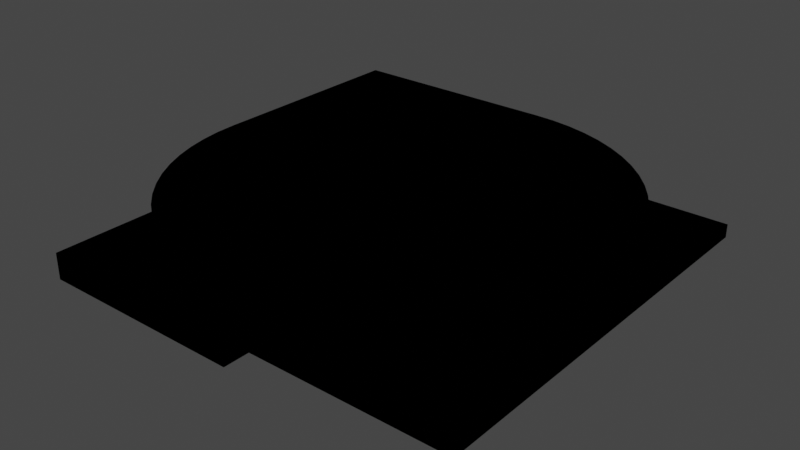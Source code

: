 # Source: road.blend  (saved by Blender 3.0.42; exported with 4.5.12 LTS)
import bpy
from mathutils import Matrix  # noqa: F401  (used for matrix-valued properties, if any)

bpy.ops.wm.read_factory_settings(use_empty=True)
scene = bpy.context.scene
scene.name = 'Scene'

# ---- collections
col_collection = bpy.data.collections.new('Collection'); scene.collection.children.link(col_collection)

# ---- materials (node trees are filled in below, after node groups)
mat_sidewalk = bpy.data.materials.new('sidewalk')
mat_sidewalk.alpha_threshold = 0.0
mat_sidewalk.use_transparent_shadow = False
mat_sidewalk.line_color = (0.0, 0.0, 0.0, 1.0)
mat_border = bpy.data.materials.new('border')
mat_border.alpha_threshold = 0.0
mat_border.use_transparent_shadow = False
mat_border.line_color = (0.0, 0.0, 0.0, 1.0)
mat_edge = bpy.data.materials.new('edge')
mat_edge.alpha_threshold = 0.0
mat_edge.use_transparent_shadow = False
mat_edge.line_color = (0.0, 0.0, 0.0, 1.0)

# ---- material node trees
mat_sidewalk.use_nodes = True; mat_sidewalk.node_tree.nodes.clear()
_N = mat_sidewalk.node_tree.nodes; _L = mat_sidewalk.node_tree.links
n0 = _N.new('ShaderNodeOutputMaterial'); n0.name = 'Material Output'; n0.location = (300, 300)
n0.is_active_output = True
mat_border.use_nodes = True; mat_border.node_tree.nodes.clear()
_N = mat_border.node_tree.nodes; _L = mat_border.node_tree.links
n0 = _N.new('ShaderNodeOutputMaterial'); n0.name = 'Material Output'; n0.location = (300, 300)
n0.is_active_output = True
mat_edge.use_nodes = True; mat_edge.node_tree.nodes.clear()
_N = mat_edge.node_tree.nodes; _L = mat_edge.node_tree.links
n0 = _N.new('ShaderNodeOutputMaterial'); n0.name = 'Material Output'; n0.location = (300, 300)
n0.is_active_output = True

# ---- world
world_world = bpy.data.worlds.new('World'); scene.world = world_world
world_world.use_nodes = True; world_world.node_tree.nodes.clear()
_N = world_world.node_tree.nodes; _L = world_world.node_tree.links
n0 = _N.new('ShaderNodeOutputWorld'); n0.name = 'World Output'; n0.location = (300, 300)
n1 = _N.new('ShaderNodeBackground'); n1.name = 'Background'; n1.location = (10, 300)
n1.inputs[0].default_value = (0.05088, 0.05088, 0.05088, 1.0)
_L.new(n1.outputs[0], n0.inputs[0])
n0.is_active_output = True
world_world.color = (0.05088, 0.05088, 0.05088)
world_world.use_sun_shadow = False
world_world.sun_shadow_jitter_overblur = 0.0

# ---- meshes
me_tile_edge = bpy.data.meshes.new('tile_edge')
me_tile_edge.from_pydata([(2.0, 2.0, 0.25), (2.0, -2.0, 0.25), (-2.0, 2.0, 0.0), (-2.0, -2.0, 0.0), (-2.0, -2.0, 0.5), (2.0, -2.0, 0.5), (2.0, 2.0, 0.5), (-2.0, 2.0, 0.5), (1.75, -2.0, 0.5), (1.75, 2.0, 0.5), (-1.5, -2.0, 0.5), (-1.5, 2.0, 0.5)], [], [(10, 11, 7, 4), (5, 1, 0, 6), (10, 8, 9, 11), (5, 6, 9, 8), (3, 4, 7, 2)])
me_tile_edge.polygons.foreach_set('material_index', [2, 1, 0, 1, 2])
_uv = me_tile_edge.uv_layers.new(name='UVMap')
_uv.uv.foreach_set('vector', [0.2105, 0.0, 0.2105, 1.0, 0.1053, 1.0, 0.1053, 0.0, 0.9474, 0.0, 1.0, 0.0, 1.0, 1.0, 0.9474, 1.0, 0.2105, 0.0, 0.8947, 0.0, 0.8947, 1.0, 0.2105, 1.0, 0.9474, 0.0, 0.9474, 1.0, 0.8947, 1.0, 0.8947, 0.0, 0.0, 0.0, 0.1053, 0.0, 0.1053, 1.0, 0.0, 1.0])
me_tile_edge.materials.append(mat_sidewalk)
me_tile_edge.materials.append(mat_border)
me_tile_edge.materials.append(mat_edge)
me_tile_edge.use_remesh_fix_poles = True
me_tile_edge.use_remesh_preserve_attributes = False
me_tile_edge.update()
me_tile_edge_outward = bpy.data.meshes.new('tile_edge_outward')
me_tile_edge_outward.from_pydata([(2.0, -2.0, 0.0), (2.0, -2.0, 0.5), (-2.0, 2.0, 0.0), (-2.0, -2.0, 0.0), (-2.0, 2.0, 0.5), (2.0, 2.0, 0.5), (1.75, 2.0, 0.5), (2.0, 1.75, 0.5), (1.75, 1.75, 0.5), (-1.5, -1.5, 0.5), (-1.5, 2.0, 0.5), (2.0, -1.5, 0.5), (-2.0, -2.0, 0.5)], [], [(3, 12, 4, 2), (9, 10, 4, 12), (12, 1, 11, 9), (9, 7, 8, 6), (6, 10, 9), (11, 7, 9), (8, 7, 5, 6), (1, 12, 3, 0)])
me_tile_edge_outward.polygons.foreach_set('material_index', [2, 2, 2, 0, 0, 0, 1, 2])
_uv = me_tile_edge_outward.uv_layers.new(name='UVMap')
_uv.uv.foreach_set('vector', [0.0, 0.0, 0.1111, 0.1111, 0.1111, 1.0, 0.0, 1.0, 0.2222, 0.2222, 0.2222, 1.0, 0.1111, 1.0, 0.1111, 0.1111, 0.1111, 0.1111, 1.0, 0.1111, 1.0, 0.2222, 0.2222, 0.2222, 0.2222, 0.2222, 1.0, 0.9444, 0.9444, 0.9444, 0.9444, 1.0, 0.9444, 1.0, 0.2222, 1.0, 0.2222, 0.2222, 1.0, 0.2222, 1.0, 0.9444, 0.2222, 0.2222, 0.9444, 0.9444, 1.0, 0.9444, 1.0, 1.0, 0.9444, 1.0, 1.0, 0.1111, 0.1111, 0.1111, 0.0, 0.0, 1.0, 0.0])
me_tile_edge_outward.materials.append(mat_sidewalk)
me_tile_edge_outward.materials.append(mat_border)
me_tile_edge_outward.materials.append(mat_edge)
me_tile_edge_outward.use_remesh_fix_poles = True
me_tile_edge_outward.use_remesh_preserve_attributes = False
me_tile_edge_outward.update()
me_tile_edge_inward = bpy.data.meshes.new('tile_edge_inward')
me_tile_edge_inward.from_pydata([(2.0, -2.0, 0.25), (-2.0, 2.0, 0.25), (2.0, 2.0, 0.25), (2.0, -2.0, 0.5), (-2.0, 2.0, 0.5), (2.0, 2.0, 0.5), (1.75, -2.0, 0.5), (1.75, 1.75, 0.5), (-2.0, 1.75, 0.5), (-2.0, -2.0, 0.5), (-1.5, -2.0, 0.5), (-2.0, -1.5, 0.5), (-1.5, -1.5, 0.5)], [], [(5, 4, 8, 7), (2, 5, 3, 0), (2, 1, 4, 5), (9, 10, 12, 11), (7, 12, 10, 6), (7, 6, 3, 5), (12, 7, 8, 11)])
me_tile_edge_inward.polygons.foreach_set('material_index', [1, 1, 1, 2, 0, 1, 0])
_uv = me_tile_edge_inward.uv_layers.new(name='UVMap')
_uv.uv.foreach_set('vector', [0.9412, 0.9412, 0.0, 0.9412, 0.0, 0.8824, 0.8824, 0.8824, 1.0, 1.0, 0.9412, 0.9412, 0.9412, 0.0, 1.0, 0.0, 1.0, 1.0, 0.0, 1.0, 0.0, 0.9412, 0.9412, 0.9412, 0.0, 0.0, 0.1176, 0.0, 0.1176, 0.1176, 0.0, 0.1176, 0.8824, 0.8824, 0.1176, 0.1176, 0.1176, 0.0, 0.8824, 0.0, 0.8824, 0.8824, 0.8824, 0.0, 0.9412, 0.0, 0.9412, 0.9412, 0.1176, 0.1176, 0.8824, 0.8824, 0.0, 0.8824, 0.0, 0.1176])
me_tile_edge_inward.materials.append(mat_sidewalk)
me_tile_edge_inward.materials.append(mat_border)
me_tile_edge_inward.materials.append(mat_edge)
me_tile_edge_inward.use_remesh_fix_poles = True
me_tile_edge_inward.use_remesh_preserve_attributes = False
me_tile_edge_inward.update()
me_tile_edge_outward_diagonal = bpy.data.meshes.new('tile_edge_outward_diagonal')
me_tile_edge_outward_diagonal.from_pydata([(2.0, -2.0, 0.5), (-2.0, 2.0, 0.5), (2.0, 2.0, 0.5), (-2.0, -2.0, 0.5), (2.0, 1.75, 0.5), (1.75, 1.75, 0.5), (1.75, 2.0, 0.5), (-1.75, -2.0, 0.5), (-2.0, -1.75, 0.5), (-1.75, -1.75, 0.5), (-1.5, 2.0, 0.5), (-1.5, 1.5, 0.5), (-2.0, 1.5, 0.5), (2.0, -1.5, 0.5), (1.5, -2.0, 0.5), (1.5, -1.5, 0.5)], [], [(9, 15, 5, 11), (11, 10, 1, 12), (5, 4, 2, 6), (9, 8, 3, 7), (15, 9, 7, 14), (11, 5, 6, 10), (15, 14, 0, 13), (4, 5, 15, 13), (8, 9, 11, 12)])
me_tile_edge_outward_diagonal.polygons.foreach_set('material_index', [0, 2, 1, 1, 0, 0, 2, 0, 0])
_uv = me_tile_edge_outward_diagonal.uv_layers.new(name='UVMap')
_uv.uv.foreach_set('vector', [0.0625, 0.0625, 0.875, 0.125, 0.9375, 0.9375, 0.125, 0.875, 0.125, 0.875, 0.125, 1.0, 0.0, 1.0, 0.0, 0.875, 0.9375, 0.9375, 1.0, 0.9375, 1.0, 1.0, 0.9375, 1.0, 0.0625, 0.0625, 2.054e-07, 0.0625, 2.054e-07, 0.0, 0.0625, 0.0, 0.875, 0.125, 0.0625, 0.0625, 0.0625, 0.0, 0.875, 8.215e-07, 0.125, 0.875, 0.9375, 0.9375, 0.9375, 1.0, 0.125, 1.0, 0.875, 0.125, 0.875, 8.215e-07, 1.0, 8.215e-07, 1.0, 0.125, 1.0, 0.9375, 0.9375, 0.9375, 0.875, 0.125, 1.0, 0.125, 2.054e-07, 0.0625, 0.0625, 0.0625, 0.125, 0.875, 0.0, 0.875])
me_tile_edge_outward_diagonal.materials.append(mat_sidewalk)
me_tile_edge_outward_diagonal.materials.append(mat_border)
me_tile_edge_outward_diagonal.materials.append(mat_edge)
me_tile_edge_outward_diagonal.use_remesh_fix_poles = True
me_tile_edge_outward_diagonal.use_remesh_preserve_attributes = False
me_tile_edge_outward_diagonal.update()
me_tile_edge_outward_round = bpy.data.meshes.new('tile_edge_outward_round')
me_tile_edge_outward_round.from_pydata([(2.0, -2.0, 0.0), (2.0, -2.0, 0.5), (2.0, 1.75, 0.5), (2.0, -1.5, 0.5), (1.608, -1.981, 0.0), (1.608, -1.981, 0.5), (1.975, 1.751, 0.5), (1.657, -1.483, 0.5), (1.22, -1.923, 0.0), (1.22, -1.923, 0.5), (1.951, 1.755, 0.5), (1.317, -1.433, 0.5), (0.8389, -1.828, 0.0), (0.8389, -1.828, 0.5), (1.927, 1.761, 0.5), (0.984, -1.349, 0.5), (0.4693, -1.696, 0.0), (0.4693, -1.696, 0.5), (1.904, 1.769, 0.5), (0.6606, -1.234, 0.5), (0.1144, -1.528, 0.0), (0.1144, -1.528, 0.5), (1.882, 1.78, 0.5), (0.3501, -1.087, 0.5), (-0.2223, -1.326, 0.0), (-0.2223, -1.326, 0.5), (1.861, 1.792, 0.5), (0.0555, -0.9101, 0.5), (-0.5376, -1.092, 0.0), (-0.5376, -1.092, 0.5), (1.841, 1.807, 0.5), (-0.2204, -0.7055, 0.5), (-0.8284, -0.8284, 0.0), (-0.8284, -0.8284, 0.5), (1.823, 1.823, 0.5), (-0.4749, -0.4749, 0.5), (-1.092, -0.5376, 0.0), (-1.092, -0.5376, 0.5), (1.807, 1.841, 0.5), (-0.7055, -0.2204, 0.5), (-1.326, -0.2223, 0.0), (-1.326, -0.2223, 0.5), (1.792, 1.861, 0.5), (-0.9101, 0.0555, 0.5), (-1.528, 0.1144, 0.0), (-1.528, 0.1144, 0.5), (1.78, 1.882, 0.5), (-1.087, 0.3501, 0.5), (-1.696, 0.4693, 0.0), (-1.696, 0.4693, 0.5), (2.0, 2.0, 0.5), (1.769, 1.904, 0.5), (-1.234, 0.6606, 0.5), (-1.828, 0.8389, 0.0), (-1.828, 0.8389, 0.5), (1.761, 1.927, 0.5), (-1.349, 0.984, 0.5), (-1.923, 1.22, 0.0), (-1.923, 1.22, 0.5), (1.755, 1.951, 0.5), (-1.433, 1.317, 0.5), (-1.981, 1.608, 0.0), (-1.981, 1.608, 0.5), (1.751, 1.975, 0.5), (-1.483, 1.657, 0.5), (-2.0, 2.0, 0.0), (-2.0, 2.0, 0.5), (1.75, 2.0, 0.5), (-1.5, 2.0, 0.5)], [], [(1, 3, 7, 5), (5, 7, 11, 9), (9, 11, 15, 13), (13, 15, 19, 17), (17, 19, 23, 21), (21, 23, 27, 25), (25, 27, 31, 29), (29, 31, 35, 33), (33, 35, 39, 37), (37, 39, 43, 41), (41, 43, 47, 45), (45, 47, 52, 49), (49, 52, 56, 54), (54, 56, 60, 58), (58, 60, 64, 62), (62, 64, 68, 66), (0, 1, 5, 4), (4, 5, 9, 8), (8, 9, 13, 12), (12, 13, 17, 16), (16, 17, 21, 20), (20, 21, 25, 24), (24, 25, 29, 28), (28, 29, 33, 32), (32, 33, 37, 36), (36, 37, 41, 40), (40, 41, 45, 44), (44, 45, 49, 48), (48, 49, 54, 53), (53, 54, 58, 57), (57, 58, 62, 61), (61, 62, 66, 65), (2, 50, 6), (6, 50, 10), (10, 50, 14), (14, 50, 18), (18, 50, 22), (22, 50, 26), (26, 50, 30), (30, 50, 34), (34, 50, 38), (38, 50, 42), (42, 50, 46), (46, 50, 51), (51, 50, 55), (55, 50, 59), (59, 50, 63), (63, 50, 67), (2, 6, 7, 3), (6, 10, 11, 7), (10, 14, 15, 11), (14, 18, 19, 15), (18, 22, 23, 19), (22, 26, 27, 23), (26, 30, 31, 27), (30, 34, 35, 31), (34, 38, 39, 35), (38, 42, 43, 39), (42, 46, 47, 43), (46, 51, 52, 47), (51, 55, 56, 52), (55, 59, 60, 56), (59, 63, 64, 60), (63, 67, 68, 64)])
me_tile_edge_outward_round.polygons.foreach_set('use_smooth', [True] * 64)
me_tile_edge_outward_round.polygons.foreach_set('material_index', [2, 2, 2, 2, 2, 2, 2, 2, 2, 2, 2, 2, 2, 2, 2, 2, 2, 2, 2, 2, 2, 2, 2, 2, 2, 2, 2, 2, 2, 2, 2, 2, 1, 1, 1, 1, 1, 1, 1, 1, 1, 1, 1, 1, 1, 1, 1, 1, 0, 0, 0, 0, 0, 0, 0, 0, 0, 0, 0, 0, 0, 0, 0, 0])
_uv = me_tile_edge_outward_round.uv_layers.new(name='UVMap')
_uv.uv.foreach_set('vector', [1.0, 0.1111, 1.0, 0.2222, 0.9238, 0.226, 0.9129, 0.1154, 0.9129, 0.1154, 0.9238, 0.226, 0.8483, 0.2372, 0.8266, 0.1282, 0.8266, 0.1282, 0.8483, 0.2372, 0.7742, 0.2557, 0.742, 0.1494, 0.742, 0.1494, 0.7742, 0.2557, 0.7024, 0.2814, 0.6598, 0.1788, 0.6598, 0.1788, 0.7024, 0.2814, 0.6334, 0.3141, 0.581, 0.2161, 0.581, 0.2161, 0.6334, 0.3141, 0.5679, 0.3533, 0.5062, 0.2609, 0.5062, 0.2609, 0.5679, 0.3533, 0.5066, 0.3988, 0.4361, 0.3129, 0.4361, 0.3129, 0.5066, 0.3988, 0.45, 0.45, 0.3715, 0.3715, 0.3715, 0.3715, 0.45, 0.45, 0.3988, 0.5066, 0.3129, 0.4361, 0.3129, 0.4361, 0.3988, 0.5066, 0.3533, 0.5679, 0.2609, 0.5062, 0.2609, 0.5062, 0.3533, 0.5679, 0.3141, 0.6334, 0.2161, 0.581, 0.2161, 0.581, 0.3141, 0.6334, 0.2814, 0.7024, 0.1788, 0.6598, 0.1788, 0.6598, 0.2814, 0.7024, 0.2557, 0.7742, 0.1494, 0.742, 0.1494, 0.742, 0.2557, 0.7742, 0.2372, 0.8483, 0.1282, 0.8266, 0.1282, 0.8266, 0.2372, 0.8483, 0.226, 0.9238, 0.1154, 0.9129, 0.1154, 0.9129, 0.226, 0.9238, 0.2222, 1.0, 0.1111, 1.0, 1.0, 0.0, 1.0, 0.1111, 0.9129, 0.1154, 0.902, 0.004815, 0.902, 0.004815, 0.9129, 0.1154, 0.8266, 0.1282, 0.8049, 0.01921, 0.8049, 0.01921, 0.8266, 0.1282, 0.742, 0.1494, 0.7097, 0.04306, 0.7097, 0.04306, 0.742, 0.1494, 0.6598, 0.1788, 0.6173, 0.07612, 0.6173, 0.07612, 0.6598, 0.1788, 0.581, 0.2161, 0.5286, 0.1181, 0.5286, 0.1181, 0.581, 0.2161, 0.5062, 0.2609, 0.4444, 0.1685, 0.4444, 0.1685, 0.5062, 0.2609, 0.4361, 0.3129, 0.3656, 0.227, 0.3656, 0.227, 0.4361, 0.3129, 0.3715, 0.3715, 0.2929, 0.2929, 0.2929, 0.2929, 0.3715, 0.3715, 0.3129, 0.4361, 0.227, 0.3656, 0.227, 0.3656, 0.3129, 0.4361, 0.2609, 0.5062, 0.1685, 0.4444, 0.1685, 0.4444, 0.2609, 0.5062, 0.2161, 0.581, 0.1181, 0.5286, 0.1181, 0.5286, 0.2161, 0.581, 0.1788, 0.6598, 0.07612, 0.6173, 0.07612, 0.6173, 0.1788, 0.6598, 0.1494, 0.742, 0.04306, 0.7097, 0.04306, 0.7097, 0.1494, 0.742, 0.1282, 0.8266, 0.01921, 0.8049, 0.01921, 0.8049, 0.1282, 0.8266, 0.1154, 0.9129, 0.004815, 0.902, 0.004815, 0.902, 0.1154, 0.9129, 0.1111, 1.0, 0.0, 1.0, 1.0, 0.9444, 1.0, 1.0, 0.9946, 0.9447, 0.9946, 0.9447, 1.0, 1.0, 0.9892, 0.9455, 0.9892, 0.9455, 1.0, 1.0, 0.9839, 0.9468, 0.9839, 0.9468, 1.0, 1.0, 0.9787, 0.9487, 0.9787, 0.9487, 1.0, 1.0, 0.9738, 0.951, 0.9738, 0.951, 1.0, 1.0, 0.9691, 0.9538, 0.9691, 0.9538, 1.0, 1.0, 0.9648, 0.9571, 0.9648, 0.9571, 1.0, 1.0, 0.9607, 0.9607, 0.9607, 0.9607, 1.0, 1.0, 0.9571, 0.9648, 0.9571, 0.9648, 1.0, 1.0, 0.9538, 0.9691, 0.9538, 0.9691, 1.0, 1.0, 0.951, 0.9738, 0.951, 0.9738, 1.0, 1.0, 0.9487, 0.9787, 0.9487, 0.9787, 1.0, 1.0, 0.9468, 0.9839, 0.9468, 0.9839, 1.0, 1.0, 0.9455, 0.9892, 0.9455, 0.9892, 1.0, 1.0, 0.9447, 0.9946, 0.9447, 0.9946, 1.0, 1.0, 0.9444, 1.0, 1.0, 0.9444, 0.9946, 0.9447, 0.9238, 0.226, 1.0, 0.2222, 0.9946, 0.9447, 0.9892, 0.9455, 0.8483, 0.2372, 0.9238, 0.226, 0.9892, 0.9455, 0.9839, 0.9468, 0.7742, 0.2557, 0.8483, 0.2372, 0.9839, 0.9468, 0.9787, 0.9487, 0.7024, 0.2814, 0.7742, 0.2557, 0.9787, 0.9487, 0.9738, 0.951, 0.6334, 0.3141, 0.7024, 0.2814, 0.9738, 0.951, 0.9691, 0.9538, 0.5679, 0.3533, 0.6334, 0.3141, 0.9691, 0.9538, 0.9648, 0.9571, 0.5066, 0.3988, 0.5679, 0.3533, 0.9648, 0.9571, 0.9607, 0.9607, 0.45, 0.45, 0.5066, 0.3988, 0.9607, 0.9607, 0.9571, 0.9648, 0.3988, 0.5066, 0.45, 0.45, 0.9571, 0.9648, 0.9538, 0.9691, 0.3533, 0.5679, 0.3988, 0.5066, 0.9538, 0.9691, 0.951, 0.9738, 0.3141, 0.6334, 0.3533, 0.5679, 0.951, 0.9738, 0.9487, 0.9787, 0.2814, 0.7024, 0.3141, 0.6334, 0.9487, 0.9787, 0.9468, 0.9839, 0.2557, 0.7742, 0.2814, 0.7024, 0.9468, 0.9839, 0.9455, 0.9892, 0.2372, 0.8483, 0.2557, 0.7742, 0.9455, 0.9892, 0.9447, 0.9946, 0.226, 0.9238, 0.2372, 0.8483, 0.9447, 0.9946, 0.9444, 1.0, 0.2222, 1.0, 0.226, 0.9238])
me_tile_edge_outward_round.materials.append(mat_sidewalk)
me_tile_edge_outward_round.materials.append(mat_border)
me_tile_edge_outward_round.materials.append(mat_edge)
me_tile_edge_outward_round.use_remesh_fix_poles = True
me_tile_edge_outward_round.use_remesh_preserve_attributes = False
me_tile_edge_outward_round.update()
me_tile_edge_inward_round = bpy.data.meshes.new('tile_edge_inward_round')
me_tile_edge_inward_round.from_pydata([(-2.0, 2.0, 0.25), (-2.0, 2.0, 0.5), (-2.0, 1.75, 0.5), (-2.0, -1.5, 0.5), (-1.608, 1.981, 0.25), (-1.608, 1.981, 0.5), (-1.632, 1.732, 0.5), (-1.951, -1.502, 0.5), (-1.22, 1.923, 0.25), (-1.22, 1.923, 0.5), (-1.268, 1.678, 0.5), (-1.902, -1.51, 0.5), (-0.8389, 1.828, 0.25), (-0.8389, 1.828, 0.5), (-0.9114, 1.589, 0.5), (-1.855, -1.522, 0.5), (-0.4693, 1.696, 0.25), (-0.4693, 1.696, 0.5), (-0.5649, 1.465, 0.5), (-1.809, -1.538, 0.5), (-0.1144, 1.528, 0.25), (-0.1144, 1.528, 0.5), (-0.2323, 1.307, 0.5), (-1.764, -1.559, 0.5), (0.2223, 1.326, 0.25), (0.2223, 1.326, 0.5), (0.08339, 1.118, 0.5), (-1.722, -1.584, 0.5), (0.5376, 1.092, 0.25), (0.5376, 1.092, 0.5), (0.379, 0.8988, 0.5), (-1.683, -1.613, 0.5), (0.8284, 0.8284, 0.25), (0.8284, 0.8284, 0.5), (0.6517, 0.6517, 0.5), (-1.646, -1.646, 0.5), (1.092, 0.5376, 0.25), (1.092, 0.5376, 0.5), (0.8988, 0.379, 0.5), (-1.613, -1.683, 0.5), (1.326, 0.2223, 0.25), (1.326, 0.2223, 0.5), (1.118, 0.08339, 0.5), (-1.584, -1.722, 0.5), (1.528, -0.1144, 0.25), (1.528, -0.1144, 0.5), (1.307, -0.2323, 0.5), (-1.559, -1.764, 0.5), (1.696, -0.4693, 0.25), (1.696, -0.4693, 0.5), (1.465, -0.5649, 0.5), (-1.538, -1.809, 0.5), (1.828, -0.8389, 0.25), (1.828, -0.8389, 0.5), (1.589, -0.9114, 0.5), (-1.522, -1.855, 0.5), (1.923, -1.22, 0.25), (1.923, -1.22, 0.5), (1.678, -1.268, 0.5), (-1.51, -1.902, 0.5), (1.981, -1.608, 0.25), (1.981, -1.608, 0.5), (1.732, -1.632, 0.5), (-1.502, -1.951, 0.5), (2.0, -2.0, 0.25), (2.0, -2.0, 0.5), (1.75, -2.0, 0.5), (-2.0, -2.0, 0.5), (-1.5, -2.0, 0.5)], [], [(0, 1, 5, 4), (4, 5, 9, 8), (8, 9, 13, 12), (12, 13, 17, 16), (16, 17, 21, 20), (20, 21, 25, 24), (24, 25, 29, 28), (28, 29, 33, 32), (32, 33, 37, 36), (36, 37, 41, 40), (40, 41, 45, 44), (44, 45, 49, 48), (48, 49, 53, 52), (52, 53, 57, 56), (56, 57, 61, 60), (60, 61, 65, 64), (1, 2, 6, 5), (5, 6, 10, 9), (9, 10, 14, 13), (13, 14, 18, 17), (17, 18, 22, 21), (21, 22, 26, 25), (25, 26, 30, 29), (29, 30, 34, 33), (33, 34, 38, 37), (37, 38, 42, 41), (41, 42, 46, 45), (45, 46, 50, 49), (49, 50, 54, 53), (53, 54, 58, 57), (57, 58, 62, 61), (61, 62, 66, 65), (3, 67, 7), (7, 67, 11), (11, 67, 15), (15, 67, 19), (19, 67, 23), (23, 67, 27), (27, 67, 31), (31, 67, 35), (35, 67, 39), (39, 67, 43), (43, 67, 47), (47, 67, 51), (51, 67, 55), (55, 67, 59), (59, 67, 63), (63, 67, 68), (2, 3, 7, 6), (6, 7, 11, 10), (10, 11, 15, 14), (14, 15, 19, 18), (18, 19, 23, 22), (22, 23, 27, 26), (26, 27, 31, 30), (30, 31, 35, 34), (34, 35, 39, 38), (38, 39, 43, 42), (42, 43, 47, 46), (46, 47, 51, 50), (50, 51, 55, 54), (54, 55, 59, 58), (58, 59, 63, 62), (62, 63, 68, 66)])
me_tile_edge_inward_round.polygons.foreach_set('use_smooth', [True] * 64)
me_tile_edge_inward_round.polygons.foreach_set('material_index', [1, 1, 1, 1, 1, 1, 1, 1, 1, 1, 1, 1, 1, 1, 1, 1, 1, 1, 1, 1, 1, 1, 1, 1, 1, 1, 1, 1, 1, 1, 1, 1, 2, 2, 2, 2, 2, 2, 2, 2, 2, 2, 2, 2, 2, 2, 2, 2, 0, 0, 0, 0, 0, 0, 0, 0, 0, 0, 0, 0, 0, 0, 0, 0])
_uv = me_tile_edge_inward_round.uv_layers.new(name='UVMap')
_uv.uv.foreach_set('vector', [0.0, 1.0, 0.0, 0.9412, 0.09225, 0.9366, 0.09802, 0.9952, 0.09802, 0.9952, 0.09225, 0.9366, 0.1836, 0.9231, 0.1951, 0.9808, 0.1951, 0.9808, 0.1836, 0.9231, 0.2732, 0.9007, 0.2903, 0.9569, 0.2903, 0.9569, 0.2732, 0.9007, 0.3602, 0.8695, 0.3827, 0.9239, 0.3827, 0.9239, 0.3602, 0.8695, 0.4437, 0.83, 0.4714, 0.8819, 0.4714, 0.8819, 0.4437, 0.83, 0.5229, 0.7826, 0.5556, 0.8315, 0.5556, 0.8315, 0.5229, 0.7826, 0.5971, 0.7275, 0.6344, 0.773, 0.6344, 0.773, 0.5971, 0.7275, 0.6655, 0.6655, 0.7071, 0.7071, 0.7071, 0.7071, 0.6655, 0.6655, 0.7275, 0.5971, 0.773, 0.6344, 0.773, 0.6344, 0.7275, 0.5971, 0.7826, 0.5229, 0.8315, 0.5556, 0.8315, 0.5556, 0.7826, 0.5229, 0.83, 0.4437, 0.8819, 0.4714, 0.8819, 0.4714, 0.83, 0.4437, 0.8695, 0.3602, 0.9239, 0.3827, 0.9239, 0.3827, 0.8695, 0.3602, 0.9006, 0.2732, 0.9569, 0.2903, 0.9569, 0.2903, 0.9006, 0.2732, 0.9231, 0.1836, 0.9808, 0.1951, 0.9808, 0.1951, 0.9231, 0.1836, 0.9366, 0.09225, 0.9952, 0.09802, 0.9952, 0.09802, 0.9366, 0.09225, 0.9412, 0.0, 1.0, 0.0, 0.0, 0.9412, 0.0, 0.8824, 0.08649, 0.8781, 0.09225, 0.9366, 0.09225, 0.9366, 0.08649, 0.8781, 0.1721, 0.8654, 0.1836, 0.9231, 0.1836, 0.9231, 0.1721, 0.8654, 0.2561, 0.8444, 0.2732, 0.9007, 0.2732, 0.9007, 0.2561, 0.8444, 0.3377, 0.8152, 0.3602, 0.8695, 0.3602, 0.8695, 0.3377, 0.8152, 0.4159, 0.7782, 0.4437, 0.83, 0.4437, 0.83, 0.4159, 0.7782, 0.4902, 0.7336, 0.5229, 0.7826, 0.5229, 0.7826, 0.4902, 0.7336, 0.5598, 0.6821, 0.5971, 0.7275, 0.5971, 0.7275, 0.5598, 0.6821, 0.6239, 0.6239, 0.6655, 0.6655, 0.6655, 0.6655, 0.6239, 0.6239, 0.6821, 0.5598, 0.7275, 0.5971, 0.7275, 0.5971, 0.6821, 0.5598, 0.7336, 0.4902, 0.7826, 0.5229, 0.7826, 0.5229, 0.7336, 0.4902, 0.7782, 0.4159, 0.83, 0.4437, 0.83, 0.4437, 0.7782, 0.4159, 0.8152, 0.3377, 0.8695, 0.3602, 0.8695, 0.3602, 0.8152, 0.3377, 0.8444, 0.2561, 0.9006, 0.2732, 0.9006, 0.2732, 0.8444, 0.2561, 0.8654, 0.1721, 0.9231, 0.1836, 0.9231, 0.1836, 0.8654, 0.1721, 0.8781, 0.08649, 0.9366, 0.09225, 0.9366, 0.09225, 0.8781, 0.08649, 0.8824, 0.0, 0.9412, 0.0, 0.0, 0.1176, 0.0, 0.0, 0.01153, 0.1171, 0.01153, 0.1171, 0.0, 0.0, 0.02295, 0.1154, 0.02295, 0.1154, 0.0, 0.0, 0.03415, 0.1126, 0.03415, 0.1126, 0.0, 0.0, 0.04502, 0.1087, 0.04502, 0.1087, 0.0, 0.0, 0.05546, 0.1038, 0.05546, 0.1038, 0.0, 0.0, 0.06536, 0.09782, 0.06536, 0.09782, 0.0, 0.0, 0.07463, 0.09094, 0.07463, 0.09094, 0.0, 0.0, 0.08319, 0.08319, 0.08319, 0.08319, 0.0, 0.0, 0.09094, 0.07463, 0.09094, 0.07463, 0.0, 0.0, 0.09782, 0.06536, 0.09782, 0.06536, 0.0, 0.0, 0.1038, 0.05546, 0.1038, 0.05546, 0.0, 0.0, 0.1087, 0.04502, 0.1087, 0.04502, 0.0, 0.0, 0.1126, 0.03415, 0.1126, 0.03415, 0.0, 0.0, 0.1154, 0.02295, 0.1154, 0.02295, 0.0, 0.0, 0.1171, 0.01153, 0.1171, 0.01153, 0.0, 0.0, 0.1176, 0.0, 0.0, 0.8824, 0.0, 0.1176, 0.01153, 0.1171, 0.08649, 0.8781, 0.08649, 0.8781, 0.01153, 0.1171, 0.02295, 0.1154, 0.1721, 0.8654, 0.1721, 0.8654, 0.02295, 0.1154, 0.03415, 0.1126, 0.2561, 0.8444, 0.2561, 0.8444, 0.03415, 0.1126, 0.04502, 0.1087, 0.3377, 0.8152, 0.3377, 0.8152, 0.04502, 0.1087, 0.05546, 0.1038, 0.4159, 0.7782, 0.4159, 0.7782, 0.05546, 0.1038, 0.06536, 0.09782, 0.4902, 0.7336, 0.4902, 0.7336, 0.06536, 0.09782, 0.07463, 0.09094, 0.5598, 0.6821, 0.5598, 0.6821, 0.07463, 0.09094, 0.08319, 0.08319, 0.6239, 0.6239, 0.6239, 0.6239, 0.08319, 0.08319, 0.09094, 0.07463, 0.6821, 0.5598, 0.6821, 0.5598, 0.09094, 0.07463, 0.09782, 0.06536, 0.7336, 0.4902, 0.7336, 0.4902, 0.09782, 0.06536, 0.1038, 0.05546, 0.7782, 0.4159, 0.7782, 0.4159, 0.1038, 0.05546, 0.1087, 0.04502, 0.8152, 0.3377, 0.8152, 0.3377, 0.1087, 0.04502, 0.1126, 0.03415, 0.8444, 0.2561, 0.8444, 0.2561, 0.1126, 0.03415, 0.1154, 0.02295, 0.8654, 0.1721, 0.8654, 0.1721, 0.1154, 0.02295, 0.1171, 0.01153, 0.8781, 0.08649, 0.8781, 0.08649, 0.1171, 0.01153, 0.1176, 0.0, 0.8824, 0.0])
me_tile_edge_inward_round.materials.append(mat_sidewalk)
me_tile_edge_inward_round.materials.append(mat_border)
me_tile_edge_inward_round.materials.append(mat_edge)
me_tile_edge_inward_round.use_remesh_fix_poles = True
me_tile_edge_inward_round.use_remesh_preserve_attributes = False
me_tile_edge_inward_round.update()
me_tile_edge_outward_diagonal_round = bpy.data.meshes.new('tile_edge_outward_diagonal_round')
me_tile_edge_outward_diagonal_round.from_pydata([(-1.502, 1.951, 0.5), (-1.522, 1.855, 0.5), (-1.538, 1.809, 0.5), (-1.613, 1.683, 0.5), (-1.683, 1.613, 0.5), (-1.722, 1.584, 0.5), (-1.764, 1.559, 0.5), (-1.809, 1.538, 0.5), (-1.855, 1.522, 0.5), (-1.902, 1.51, 0.5), (-2.0, 2.0, 0.5), (-1.951, 1.502, 0.5), (1.927, 1.761, 0.5), (1.904, 1.769, 0.5), (2.0, 2.0, 0.5), (1.761, 1.927, 0.5), (1.755, 1.951, 0.5), (1.751, 1.975, 0.5), (1.75, 2.0, 0.5), (1.522, -1.855, 0.5), (1.538, -1.809, 0.5), (1.559, -1.764, 0.5), (2.0, -2.0, 0.5), (1.722, -1.584, 0.5), (1.855, -1.522, 0.5), (1.902, -1.51, 0.5), (2.0, -1.5, 0.5), (-2.0, -1.75, 0.5), (-1.861, -1.792, 0.5), (-1.841, -1.807, 0.5), (-1.823, -1.823, 0.5), (-1.807, -1.841, 0.5), (-1.792, -1.861, 0.5), (-1.78, -1.882, 0.5), (-1.769, -1.904, 0.5), (-1.761, -1.927, 0.5), (-1.755, -1.951, 0.5), (-1.751, -1.975, 0.5), (-2.0, -2.0, 0.5), (-1.75, -2.0, 0.5), (-1.5, 2.0, 0.5), (-1.51, 1.902, 0.5), (-1.559, 1.764, 0.5), (-1.584, 1.722, 0.5), (-1.646, 1.646, 0.5), (-2.0, 1.5, 0.5), (2.0, 1.75, 0.5), (1.975, 1.751, 0.5), (1.951, 1.755, 0.5), (1.882, 1.78, 0.5), (1.861, 1.792, 0.5), (1.841, 1.807, 0.5), (1.823, 1.823, 0.5), (1.807, 1.841, 0.5), (1.792, 1.861, 0.5), (1.78, 1.882, 0.5), (1.769, 1.904, 0.5), (1.5, -2.0, 0.5), (1.502, -1.951, 0.5), (1.51, -1.902, 0.5), (1.584, -1.722, 0.5), (1.613, -1.683, 0.5), (1.646, -1.646, 0.5), (1.683, -1.613, 0.5), (1.764, -1.559, 0.5), (1.809, -1.538, 0.5), (1.951, -1.502, 0.5), (-1.975, -1.751, 0.5), (-1.951, -1.755, 0.5), (-1.927, -1.761, 0.5), (-1.904, -1.769, 0.5), (-1.882, -1.78, 0.5)], [], [(40, 10, 0), (0, 10, 41), (41, 10, 1), (1, 10, 2), (2, 10, 42), (42, 10, 43), (43, 10, 3), (3, 10, 44), (44, 10, 4), (4, 10, 5), (5, 10, 6), (6, 10, 7), (7, 10, 8), (8, 10, 9), (9, 10, 11), (11, 10, 45), (46, 14, 47), (47, 14, 48), (48, 14, 12), (12, 14, 13), (13, 14, 49), (49, 14, 50), (50, 14, 51), (51, 14, 52), (52, 14, 53), (53, 14, 54), (54, 14, 55), (55, 14, 56), (56, 14, 15), (15, 14, 16), (16, 14, 17), (17, 14, 18), (57, 22, 58), (58, 22, 59), (59, 22, 19), (19, 22, 20), (20, 22, 21), (21, 22, 60), (60, 22, 61), (61, 22, 62), (62, 22, 63), (63, 22, 23), (23, 22, 64), (64, 22, 65), (65, 22, 24), (24, 22, 25), (25, 22, 66), (66, 22, 26), (27, 38, 67), (67, 38, 68), (68, 38, 69), (69, 38, 70), (70, 38, 71), (71, 38, 28), (28, 38, 29), (29, 38, 30), (30, 38, 31), (31, 38, 32), (32, 38, 33), (33, 38, 34), (34, 38, 35), (35, 38, 36), (36, 38, 37), (37, 38, 39), (57, 58, 37, 39), (59, 36, 37, 58), (19, 35, 36, 59), (20, 34, 35, 19), (21, 33, 34, 20), (46, 47, 66, 26), (48, 25, 66, 47), (12, 24, 25, 48), (13, 65, 24, 12), (49, 64, 65, 13), (45, 27, 67, 11), (11, 67, 68, 9), (9, 68, 69, 8), (8, 69, 70, 7), (7, 70, 71, 6), (6, 71, 28, 5), (40, 0, 17, 18), (41, 16, 17, 0), (1, 15, 16, 41), (2, 56, 15, 1), (42, 55, 56, 2), (43, 54, 55, 42), (50, 23, 64, 49), (51, 63, 23, 50), (5, 28, 29, 4), (60, 32, 33, 21), (61, 31, 32, 60), (3, 53, 54, 43), (62, 30, 31, 61), (52, 62, 63, 51), (44, 52, 53, 3), (4, 29, 30, 44), (62, 52, 44, 30)])
me_tile_edge_outward_diagonal_round.polygons.foreach_set('use_smooth', [1, 1, 1, 1, 1, 1, 1, 1, 1, 1, 1, 1, 1, 1, 1, 1, 1, 1, 1, 1, 1, 1, 1, 1, 1, 1, 1, 1, 1, 1, 1, 1, 1, 1, 1, 1, 1, 1, 1, 1, 1, 1, 1, 1, 1, 1, 1, 1, 1, 1, 1, 1, 1, 1, 1, 1, 1, 1, 1, 1, 1, 1, 1, 1, 0, 0, 0, 0, 0, 0, 0, 0, 0, 0, 0, 0, 0, 0, 0, 0, 0, 0, 0, 0, 0, 0, 0, 0, 0, 0, 0, 0, 0, 0, 0, 0, 0])
me_tile_edge_outward_diagonal_round.polygons.foreach_set('material_index', [2, 2, 2, 2, 2, 2, 2, 2, 2, 2, 2, 2, 2, 2, 2, 2, 1, 1, 1, 1, 1, 1, 1, 1, 1, 1, 1, 1, 1, 1, 1, 1, 2, 2, 2, 2, 2, 2, 2, 2, 2, 2, 2, 2, 2, 2, 2, 2, 1, 1, 1, 1, 1, 1, 1, 1, 1, 1, 1, 1, 1, 1, 1, 1, 0, 0, 0, 0, 0, 0, 0, 0, 0, 0, 0, 0, 0, 0, 0, 0, 0, 0, 0, 0, 0, 0, 0, 0, 0, 0, 0, 0, 0, 0, 0, 0, 0])
_uv = me_tile_edge_outward_diagonal_round.uv_layers.new(name='UVMap')
_uv.uv.foreach_set('vector', [0.125, 1.0, 0.0, 1.0, 0.1244, 0.9877, 0.1244, 0.9877, 0.0, 1.0, 0.1226, 0.9756, 0.1226, 0.9756, 0.0, 1.0, 0.1196, 0.9637, 0.1196, 0.9637, 0.0, 1.0, 0.1155, 0.9522, 0.1155, 0.9522, 0.0, 1.0, 0.1102, 0.9411, 0.1102, 0.9411, 0.0, 1.0, 0.1039, 0.9306, 0.1039, 0.9306, 0.0, 1.0, 0.09663, 0.9207, 0.09663, 0.9207, 0.0, 1.0, 0.08839, 0.9116, 0.08839, 0.9116, 0.0, 1.0, 0.0793, 0.9034, 0.0793, 0.9034, 0.0, 1.0, 0.06945, 0.8961, 0.06945, 0.8961, 0.0, 1.0, 0.05892, 0.8898, 0.05892, 0.8898, 0.0, 1.0, 0.04784, 0.8845, 0.04784, 0.8845, 0.0, 1.0, 0.03629, 0.8804, 0.03629, 0.8804, 0.0, 1.0, 0.02439, 0.8774, 0.02439, 0.8774, 0.0, 1.0, 0.01225, 0.8756, 0.01225, 0.8756, 0.0, 1.0, 0.0, 0.875, 1.0, 0.9375, 1.0, 1.0, 0.9939, 0.9378, 0.9939, 0.9378, 1.0, 1.0, 0.9878, 0.9387, 0.9878, 0.9387, 1.0, 1.0, 0.9819, 0.9402, 0.9819, 0.9402, 1.0, 1.0, 0.9761, 0.9423, 0.9761, 0.9423, 1.0, 1.0, 0.9705, 0.9449, 0.9705, 0.9449, 1.0, 1.0, 0.9653, 0.948, 0.9653, 0.948, 1.0, 1.0, 0.9604, 0.9517, 0.9604, 0.9517, 1.0, 1.0, 0.9558, 0.9558, 0.9558, 0.9558, 1.0, 1.0, 0.9517, 0.9604, 0.9517, 0.9604, 1.0, 1.0, 0.948, 0.9653, 0.948, 0.9653, 1.0, 1.0, 0.9449, 0.9705, 0.9449, 0.9705, 1.0, 1.0, 0.9423, 0.9761, 0.9423, 0.9761, 1.0, 1.0, 0.9402, 0.9819, 0.9402, 0.9819, 1.0, 1.0, 0.9387, 0.9878, 0.9387, 0.9878, 1.0, 1.0, 0.9378, 0.9939, 0.9378, 0.9939, 1.0, 1.0, 0.9375, 1.0, 0.875, 1.268e-07, 1.0, 1.268e-07, 0.8756, 0.01225, 0.8756, 0.01225, 1.0, 1.268e-07, 0.8774, 0.02439, 0.8774, 0.02439, 1.0, 1.268e-07, 0.8804, 0.03629, 0.8804, 0.03629, 1.0, 1.268e-07, 0.8845, 0.04784, 0.8845, 0.04784, 1.0, 1.268e-07, 0.8898, 0.05892, 0.8898, 0.05892, 1.0, 1.268e-07, 0.8961, 0.06945, 0.8961, 0.06945, 1.0, 1.268e-07, 0.9034, 0.0793, 0.9034, 0.0793, 1.0, 1.268e-07, 0.9116, 0.08839, 0.9116, 0.08839, 1.0, 1.268e-07, 0.9207, 0.09663, 0.9207, 0.09663, 1.0, 1.268e-07, 0.9306, 0.1039, 0.9306, 0.1039, 1.0, 1.268e-07, 0.9411, 0.1102, 0.9411, 0.1102, 1.0, 1.268e-07, 0.9522, 0.1155, 0.9522, 0.1155, 1.0, 1.268e-07, 0.9637, 0.1196, 0.9637, 0.1196, 1.0, 1.268e-07, 0.9756, 0.1226, 0.9756, 0.1226, 1.0, 1.268e-07, 0.9877, 0.1244, 0.9877, 0.1244, 1.0, 1.268e-07, 1.0, 0.125, 2.535e-07, 0.0625, 2.535e-07, 0.0, 0.006126, 0.0622, 0.006126, 0.0622, 2.535e-07, 0.0, 0.01219, 0.0613, 0.01219, 0.0613, 2.535e-07, 0.0, 0.01814, 0.05981, 0.01814, 0.05981, 2.535e-07, 0.0, 0.02392, 0.05774, 0.02392, 0.05774, 2.535e-07, 0.0, 0.02946, 0.05512, 0.02946, 0.05512, 2.535e-07, 0.0, 0.03472, 0.05197, 0.03472, 0.05197, 2.535e-07, 0.0, 0.03965, 0.04831, 0.03965, 0.04831, 2.535e-07, 0.0, 0.04419, 0.04419, 0.04419, 0.04419, 2.535e-07, 0.0, 0.04831, 0.03965, 0.04831, 0.03965, 2.535e-07, 0.0, 0.05197, 0.03472, 0.05197, 0.03472, 2.535e-07, 0.0, 0.05512, 0.02946, 0.05512, 0.02946, 2.535e-07, 0.0, 0.05774, 0.02392, 0.05774, 0.02392, 2.535e-07, 0.0, 0.05981, 0.01814, 0.05981, 0.01814, 2.535e-07, 0.0, 0.0613, 0.01219, 0.0613, 0.01219, 2.535e-07, 0.0, 0.0622, 0.006126, 0.0622, 0.006126, 2.535e-07, 0.0, 0.0625, 0.0, 0.875, 1.268e-07, 0.8756, 0.01225, 0.0622, 0.006126, 0.0625, 0.0, 0.8774, 0.02439, 0.0613, 0.01219, 0.0622, 0.006126, 0.8756, 0.01225, 0.8804, 0.03629, 0.05981, 0.01814, 0.0613, 0.01219, 0.8774, 0.02439, 0.8845, 0.04784, 0.05774, 0.02392, 0.05981, 0.01814, 0.8804, 0.03629, 0.8898, 0.05892, 0.05512, 0.02946, 0.05774, 0.02392, 0.8845, 0.04784, 1.0, 0.9375, 0.9939, 0.9378, 0.9877, 0.1244, 1.0, 0.125, 0.9878, 0.9387, 0.9756, 0.1226, 0.9877, 0.1244, 0.9939, 0.9378, 0.9819, 0.9402, 0.9637, 0.1196, 0.9756, 0.1226, 0.9878, 0.9387, 0.9761, 0.9423, 0.9522, 0.1155, 0.9637, 0.1196, 0.9819, 0.9402, 0.9705, 0.9449, 0.9411, 0.1102, 0.9522, 0.1155, 0.9761, 0.9423, 0.0, 0.875, 2.535e-07, 0.0625, 0.006126, 0.0622, 0.01225, 0.8756, 0.01225, 0.8756, 0.006126, 0.0622, 0.01219, 0.0613, 0.02439, 0.8774, 0.02439, 0.8774, 0.01219, 0.0613, 0.01814, 0.05981, 0.03629, 0.8804, 0.03629, 0.8804, 0.01814, 0.05981, 0.02392, 0.05774, 0.04784, 0.8845, 0.04784, 0.8845, 0.02392, 0.05774, 0.02946, 0.05512, 0.05892, 0.8898, 0.05892, 0.8898, 0.02946, 0.05512, 0.03472, 0.05197, 0.06945, 0.8961, 0.125, 1.0, 0.1244, 0.9877, 0.9378, 0.9939, 0.9375, 1.0, 0.1226, 0.9756, 0.9387, 0.9878, 0.9378, 0.9939, 0.1244, 0.9877, 0.1196, 0.9637, 0.9402, 0.9819, 0.9387, 0.9878, 0.1226, 0.9756, 0.1155, 0.9522, 0.9423, 0.9761, 0.9402, 0.9819, 0.1196, 0.9637, 0.1102, 0.9411, 0.9449, 0.9705, 0.9423, 0.9761, 0.1155, 0.9522, 0.1039, 0.9306, 0.948, 0.9653, 0.9449, 0.9705, 0.1102, 0.9411, 0.9653, 0.948, 0.9306, 0.1039, 0.9411, 0.1102, 0.9705, 0.9449, 0.9604, 0.9517, 0.9207, 0.09663, 0.9306, 0.1039, 0.9653, 0.948, 0.06945, 0.8961, 0.03472, 0.05197, 0.03965, 0.04831, 0.0793, 0.9034, 0.8961, 0.06945, 0.05197, 0.03472, 0.05512, 0.02946, 0.8898, 0.05892, 0.9034, 0.0793, 0.04831, 0.03965, 0.05197, 0.03472, 0.8961, 0.06945, 0.09663, 0.9207, 0.9517, 0.9604, 0.948, 0.9653, 0.1039, 0.9306, 0.9116, 0.08839, 0.04419, 0.04419, 0.04831, 0.03965, 0.9034, 0.0793, 0.9558, 0.9558, 0.9116, 0.08839, 0.9207, 0.09663, 0.9604, 0.9517, 0.08839, 0.9116, 0.9558, 0.9558, 0.9517, 0.9604, 0.09663, 0.9207, 0.0793, 0.9034, 0.03965, 0.04831, 0.04419, 0.04419, 0.08839, 0.9116, 0.9116, 0.08839, 0.9558, 0.9558, 0.08839, 0.9116, 0.04419, 0.04419])
me_tile_edge_outward_diagonal_round.materials.append(mat_sidewalk)
me_tile_edge_outward_diagonal_round.materials.append(mat_border)
me_tile_edge_outward_diagonal_round.materials.append(mat_edge)
me_tile_edge_outward_diagonal_round.use_remesh_fix_poles = True
me_tile_edge_outward_diagonal_round.use_remesh_preserve_attributes = False
me_tile_edge_outward_diagonal_round.update()

# ---- objects
ob_tile_edge = bpy.data.objects.new('tile_edge', me_tile_edge)
ob_tile_edge_outward = bpy.data.objects.new('tile_edge_outward', me_tile_edge_outward)
ob_tile_edge_inward = bpy.data.objects.new('tile_edge_inward', me_tile_edge_inward)
ob_tile_edge_outward_diagonal = bpy.data.objects.new('tile_edge_outward_diagonal', me_tile_edge_outward_diagonal)
ob_tile_edge_outward_round = bpy.data.objects.new('tile_edge_outward_round', me_tile_edge_outward_round)
ob_tile_edge_inward_round = bpy.data.objects.new('tile_edge_inward_round', me_tile_edge_inward_round)
ob_tile_edge_outward_diagonal_round = bpy.data.objects.new('tile_edge_outward_diagonal_round', me_tile_edge_outward_diagonal_round)

# ---- transforms, parenting, visibility, modifiers, constraints
ob_tile_edge.location = (2.0, -2.0, 0.0)
ob_tile_edge_outward.location = (-2.0, -2.0, 0.0)
ob_tile_edge_inward.location = (2.0, 2.0, 0.0)
ob_tile_edge_outward_diagonal.location = (-2.0, 2.0, 0.0)
ob_tile_edge_outward_round.location = (-2.0, -2.0, 1.0)
ob_tile_edge_inward_round.location = (2.0, 2.0, 1.0)
ob_tile_edge_outward_diagonal_round.location = (-2.0, 2.0, 1.0)

# ---- collection membership
col_collection.objects.link(ob_tile_edge)
col_collection.objects.link(ob_tile_edge_outward)
col_collection.objects.link(ob_tile_edge_inward)
col_collection.objects.link(ob_tile_edge_outward_diagonal)
col_collection.objects.link(ob_tile_edge_outward_round)
col_collection.objects.link(ob_tile_edge_inward_round)
col_collection.objects.link(ob_tile_edge_outward_diagonal_round)

# ---- scene / render settings (as saved in the file)
scene.frame_start = 1; scene.frame_end = 250; scene.frame_set(1)
scene.render.engine = 'BLENDER_EEVEE_NEXT'
scene.cycles.sampling_pattern = 'TABULATED_SOBOL'
scene.cycles.use_light_tree = False
scene.view_settings.view_transform = 'Filmic'
bpy.context.view_layer.update()

# ---- added for rendering (the .blend has no active camera and no usable light): camera, sun
cam_auto = bpy.data.cameras.new('AutoCamera')
cam_auto.lens = 50.0
cam_auto.sensor_width = 36.0
cam_auto.clip_end = 1000.0
ob_auto_camera = bpy.data.objects.new('AutoCamera', cam_auto)
scene.collection.objects.link(ob_auto_camera)
ob_auto_camera.location = (10.5593, -12.6712, 9.19746)
ob_auto_camera.rotation_euler = (1.09748, -7.21219e-08, 0.694738)
scene.camera = ob_auto_camera
light_auto_sun = bpy.data.lights.new('AutoSun', 'SUN')
light_auto_sun.energy = 3.0
light_auto_sun.angle = 0.0523599
ob_auto_sun = bpy.data.objects.new('AutoSun', light_auto_sun)
scene.collection.objects.link(ob_auto_sun)
ob_auto_sun.rotation_euler = (0.872665, 0.174533, 0.523599)
bpy.context.view_layer.update()
